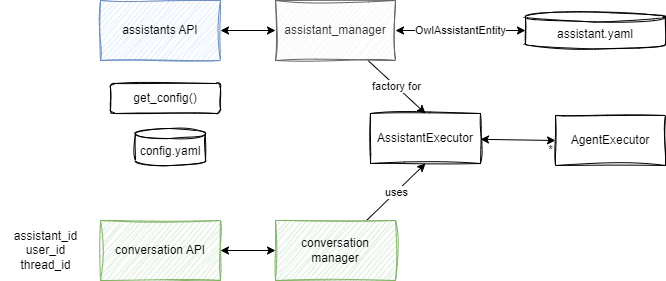

The diagram above was exported from draw.io. Its source (the exported page's mxGraphModel, read from the mxfile embedded in the PNG):
<mxGraphModel dx="1706" dy="585" grid="1" gridSize="10" guides="1" tooltips="1" connect="1" arrows="1" fold="1" page="1" pageScale="1" pageWidth="850" pageHeight="1100" math="0" shadow="0">
  <root>
    <mxCell id="0" />
    <mxCell id="1" parent="0" />
    <mxCell id="15" value="factory for" style="edgeStyle=none;html=1;entryX=0.5;entryY=0;entryDx=0;entryDy=0;startArrow=none;startFill=0;" edge="1" parent="1" source="3" target="14">
      <mxGeometry relative="1" as="geometry" />
    </mxCell>
    <mxCell id="3" value="assistant_manager" style="rounded=0;whiteSpace=wrap;html=1;fillColor=#f5f5f5;strokeColor=#666666;fontColor=#333333;sketch=1;curveFitting=1;jiggle=2;" parent="1" vertex="1">
      <mxGeometry x="220" y="240" width="120" height="60" as="geometry" />
    </mxCell>
    <mxCell id="11" style="edgeStyle=none;html=1;entryX=0;entryY=0.5;entryDx=0;entryDy=0;startArrow=classic;startFill=1;" edge="1" parent="1" source="5" target="3">
      <mxGeometry relative="1" as="geometry" />
    </mxCell>
    <mxCell id="5" value="assistants API" style="rounded=0;whiteSpace=wrap;html=1;fillColor=#dae8fc;strokeColor=#6c8ebf;sketch=1;curveFitting=1;jiggle=2;" parent="1" vertex="1">
      <mxGeometry x="45" y="240" width="120" height="60" as="geometry" />
    </mxCell>
    <mxCell id="9" value="get_config()" style="rounded=1;whiteSpace=wrap;html=1;sketch=1;" parent="1" vertex="1">
      <mxGeometry x="55" y="323" width="110" height="30" as="geometry" />
    </mxCell>
    <mxCell id="10" value="config.yaml" style="shape=cylinder3;whiteSpace=wrap;html=1;boundedLbl=1;backgroundOutline=1;size=5;sketch=1;" parent="1" vertex="1">
      <mxGeometry x="80" y="368" width="70" height="37" as="geometry" />
    </mxCell>
    <mxCell id="13" value="OwlAssistantEntity" style="edgeStyle=none;html=1;entryX=1;entryY=0.5;entryDx=0;entryDy=0;startArrow=classic;startFill=1;" edge="1" parent="1" source="12" target="3">
      <mxGeometry relative="1" as="geometry" />
    </mxCell>
    <mxCell id="12" value="assistant.yaml" style="shape=cylinder3;whiteSpace=wrap;html=1;boundedLbl=1;backgroundOutline=1;size=5;sketch=1;" vertex="1" parent="1">
      <mxGeometry x="470" y="251.5" width="140" height="37" as="geometry" />
    </mxCell>
    <mxCell id="27" style="edgeStyle=none;html=1;entryX=0;entryY=0.5;entryDx=0;entryDy=0;startArrow=classic;startFill=1;" edge="1" parent="1" source="14" target="26">
      <mxGeometry relative="1" as="geometry" />
    </mxCell>
    <mxCell id="14" value="AssistantExecutor" style="whiteSpace=wrap;html=1;sketch=1;curveFitting=1;jiggle=2;" vertex="1" parent="1">
      <mxGeometry x="315" y="353" width="110" height="50" as="geometry" />
    </mxCell>
    <mxCell id="19" style="edgeStyle=none;html=1;startArrow=classic;startFill=1;" edge="1" parent="1" source="16" target="17">
      <mxGeometry relative="1" as="geometry" />
    </mxCell>
    <mxCell id="16" value="conversation API" style="rounded=0;whiteSpace=wrap;html=1;fillColor=#d5e8d4;strokeColor=#82b366;sketch=1;curveFitting=1;jiggle=2;" vertex="1" parent="1">
      <mxGeometry x="45" y="460" width="120" height="60" as="geometry" />
    </mxCell>
    <mxCell id="18" value="uses" style="edgeStyle=none;html=1;entryX=0.5;entryY=1;entryDx=0;entryDy=0;startArrow=none;startFill=0;" edge="1" parent="1" source="17" target="14">
      <mxGeometry relative="1" as="geometry" />
    </mxCell>
    <mxCell id="17" value="conversation manager" style="rounded=0;whiteSpace=wrap;html=1;fillColor=#d5e8d4;strokeColor=#82b366;sketch=1;curveFitting=1;jiggle=2;" vertex="1" parent="1">
      <mxGeometry x="220" y="460" width="120" height="60" as="geometry" />
    </mxCell>
    <mxCell id="25" value="assistant_id&lt;br&gt;user_id&lt;br&gt;thread_id" style="text;html=1;align=center;verticalAlign=middle;resizable=0;points=[];autosize=1;strokeColor=none;fillColor=none;" vertex="1" parent="1">
      <mxGeometry x="-55" y="460" width="90" height="60" as="geometry" />
    </mxCell>
    <mxCell id="26" value="AgentExecutor" style="whiteSpace=wrap;html=1;sketch=1;curveFitting=1;jiggle=2;" vertex="1" parent="1">
      <mxGeometry x="500" y="355" width="110" height="50" as="geometry" />
    </mxCell>
    <mxCell id="28" value="*" style="text;html=1;align=center;verticalAlign=middle;resizable=0;points=[];autosize=1;strokeColor=none;fillColor=none;" vertex="1" parent="1">
      <mxGeometry x="480" y="375" width="30" height="30" as="geometry" />
    </mxCell>
  </root>
</mxGraphModel>